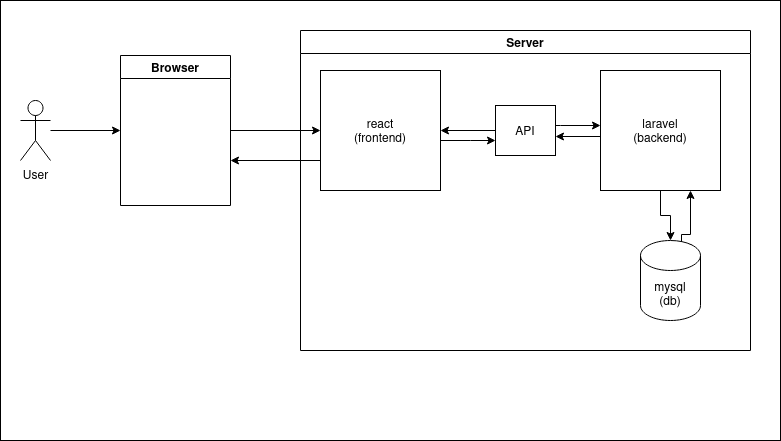

The diagram above was exported from draw.io. Its source (the exported page's mxGraphModel, read from the mxfile embedded in the PNG):
<mxGraphModel dx="1364" dy="795" grid="1" gridSize="10" guides="1" tooltips="1" connect="1" arrows="1" fold="1" page="1" pageScale="1" pageWidth="850" pageHeight="1100" math="0" shadow="0">
  <root>
    <mxCell id="0" />
    <mxCell id="1" parent="0" />
    <mxCell id="0gWUIg0h2SASe6mEHsde-26" value="" style="rounded=0;whiteSpace=wrap;html=1;" vertex="1" parent="1">
      <mxGeometry x="40" y="130" width="780" height="440" as="geometry" />
    </mxCell>
    <mxCell id="0gWUIg0h2SASe6mEHsde-3" style="edgeStyle=orthogonalEdgeStyle;rounded=0;orthogonalLoop=1;jettySize=auto;html=1;entryX=0;entryY=0.5;entryDx=0;entryDy=0;" edge="1" parent="1" source="0gWUIg0h2SASe6mEHsde-1" target="0gWUIg0h2SASe6mEHsde-2">
      <mxGeometry relative="1" as="geometry" />
    </mxCell>
    <mxCell id="0gWUIg0h2SASe6mEHsde-1" value="&lt;div&gt;User&lt;/div&gt;" style="shape=umlActor;verticalLabelPosition=bottom;verticalAlign=top;html=1;outlineConnect=0;" vertex="1" parent="1">
      <mxGeometry x="60" y="230" width="30" height="60" as="geometry" />
    </mxCell>
    <mxCell id="0gWUIg0h2SASe6mEHsde-6" style="edgeStyle=orthogonalEdgeStyle;rounded=0;orthogonalLoop=1;jettySize=auto;html=1;exitX=1;exitY=0.5;exitDx=0;exitDy=0;entryX=0;entryY=0.5;entryDx=0;entryDy=0;" edge="1" parent="1" source="0gWUIg0h2SASe6mEHsde-2" target="0gWUIg0h2SASe6mEHsde-5">
      <mxGeometry relative="1" as="geometry" />
    </mxCell>
    <mxCell id="0gWUIg0h2SASe6mEHsde-2" value="Browser" style="swimlane;whiteSpace=wrap;html=1;" vertex="1" parent="1">
      <mxGeometry x="160" y="185" width="110" height="150" as="geometry" />
    </mxCell>
    <mxCell id="0gWUIg0h2SASe6mEHsde-4" value="&lt;div&gt;Server&lt;/div&gt;" style="swimlane;whiteSpace=wrap;html=1;" vertex="1" parent="1">
      <mxGeometry x="340" y="160" width="450" height="320" as="geometry" />
    </mxCell>
    <mxCell id="0gWUIg0h2SASe6mEHsde-18" value="" style="edgeStyle=orthogonalEdgeStyle;rounded=0;orthogonalLoop=1;jettySize=auto;html=1;" edge="1" parent="0gWUIg0h2SASe6mEHsde-4" source="0gWUIg0h2SASe6mEHsde-5" target="0gWUIg0h2SASe6mEHsde-16">
      <mxGeometry relative="1" as="geometry">
        <Array as="points">
          <mxPoint x="170" y="110" />
          <mxPoint x="170" y="110" />
        </Array>
      </mxGeometry>
    </mxCell>
    <mxCell id="0gWUIg0h2SASe6mEHsde-23" style="edgeStyle=orthogonalEdgeStyle;rounded=0;orthogonalLoop=1;jettySize=auto;html=1;exitX=0;exitY=0.75;exitDx=0;exitDy=0;" edge="1" parent="0gWUIg0h2SASe6mEHsde-4" source="0gWUIg0h2SASe6mEHsde-5">
      <mxGeometry relative="1" as="geometry">
        <mxPoint x="-70" y="130" as="targetPoint" />
      </mxGeometry>
    </mxCell>
    <mxCell id="0gWUIg0h2SASe6mEHsde-5" value="&lt;div&gt;react&lt;/div&gt;&lt;div&gt;(frontend)&lt;br&gt;&lt;/div&gt;" style="whiteSpace=wrap;html=1;aspect=fixed;" vertex="1" parent="0gWUIg0h2SASe6mEHsde-4">
      <mxGeometry x="20" y="40" width="120" height="120" as="geometry" />
    </mxCell>
    <mxCell id="0gWUIg0h2SASe6mEHsde-10" style="edgeStyle=orthogonalEdgeStyle;rounded=0;orthogonalLoop=1;jettySize=auto;html=1;exitX=0.5;exitY=1;exitDx=0;exitDy=0;" edge="1" parent="0gWUIg0h2SASe6mEHsde-4" source="0gWUIg0h2SASe6mEHsde-7" target="0gWUIg0h2SASe6mEHsde-9">
      <mxGeometry relative="1" as="geometry" />
    </mxCell>
    <mxCell id="0gWUIg0h2SASe6mEHsde-21" value="" style="edgeStyle=orthogonalEdgeStyle;rounded=0;orthogonalLoop=1;jettySize=auto;html=1;" edge="1" parent="0gWUIg0h2SASe6mEHsde-4">
      <mxGeometry relative="1" as="geometry">
        <mxPoint x="300" y="106" as="sourcePoint" />
        <mxPoint x="255" y="106" as="targetPoint" />
      </mxGeometry>
    </mxCell>
    <mxCell id="0gWUIg0h2SASe6mEHsde-7" value="&lt;div&gt;laravel&lt;/div&gt;&lt;div&gt;(backend)&lt;br&gt;&lt;/div&gt;" style="whiteSpace=wrap;html=1;aspect=fixed;" vertex="1" parent="0gWUIg0h2SASe6mEHsde-4">
      <mxGeometry x="300" y="40" width="120" height="120" as="geometry" />
    </mxCell>
    <mxCell id="0gWUIg0h2SASe6mEHsde-11" style="edgeStyle=orthogonalEdgeStyle;rounded=0;orthogonalLoop=1;jettySize=auto;html=1;exitX=0.855;exitY=0;exitDx=0;exitDy=4.35;exitPerimeter=0;entryX=0.75;entryY=1;entryDx=0;entryDy=0;" edge="1" parent="0gWUIg0h2SASe6mEHsde-4" source="0gWUIg0h2SASe6mEHsde-9" target="0gWUIg0h2SASe6mEHsde-7">
      <mxGeometry relative="1" as="geometry">
        <mxPoint x="250" y="160" as="targetPoint" />
        <Array as="points">
          <mxPoint x="381" y="204" />
          <mxPoint x="390" y="204" />
        </Array>
      </mxGeometry>
    </mxCell>
    <mxCell id="0gWUIg0h2SASe6mEHsde-9" value="&lt;div&gt;mysql&lt;/div&gt;&lt;div&gt;(db)&lt;br&gt;&lt;/div&gt;" style="shape=cylinder3;whiteSpace=wrap;html=1;boundedLbl=1;backgroundOutline=1;size=15;" vertex="1" parent="0gWUIg0h2SASe6mEHsde-4">
      <mxGeometry x="340" y="210" width="60" height="80" as="geometry" />
    </mxCell>
    <mxCell id="0gWUIg0h2SASe6mEHsde-19" value="" style="edgeStyle=orthogonalEdgeStyle;rounded=0;orthogonalLoop=1;jettySize=auto;html=1;" edge="1" parent="0gWUIg0h2SASe6mEHsde-4" source="0gWUIg0h2SASe6mEHsde-16" target="0gWUIg0h2SASe6mEHsde-5">
      <mxGeometry relative="1" as="geometry" />
    </mxCell>
    <mxCell id="0gWUIg0h2SASe6mEHsde-20" value="" style="edgeStyle=orthogonalEdgeStyle;rounded=0;orthogonalLoop=1;jettySize=auto;html=1;" edge="1" parent="0gWUIg0h2SASe6mEHsde-4">
      <mxGeometry relative="1" as="geometry">
        <mxPoint x="255" y="95" as="sourcePoint" />
        <mxPoint x="300" y="95" as="targetPoint" />
        <Array as="points">
          <mxPoint x="260" y="95" />
          <mxPoint x="260" y="95" />
        </Array>
      </mxGeometry>
    </mxCell>
    <mxCell id="0gWUIg0h2SASe6mEHsde-16" value="API" style="rounded=0;whiteSpace=wrap;html=1;" vertex="1" parent="0gWUIg0h2SASe6mEHsde-4">
      <mxGeometry x="195" y="75" width="60" height="50" as="geometry" />
    </mxCell>
  </root>
</mxGraphModel>